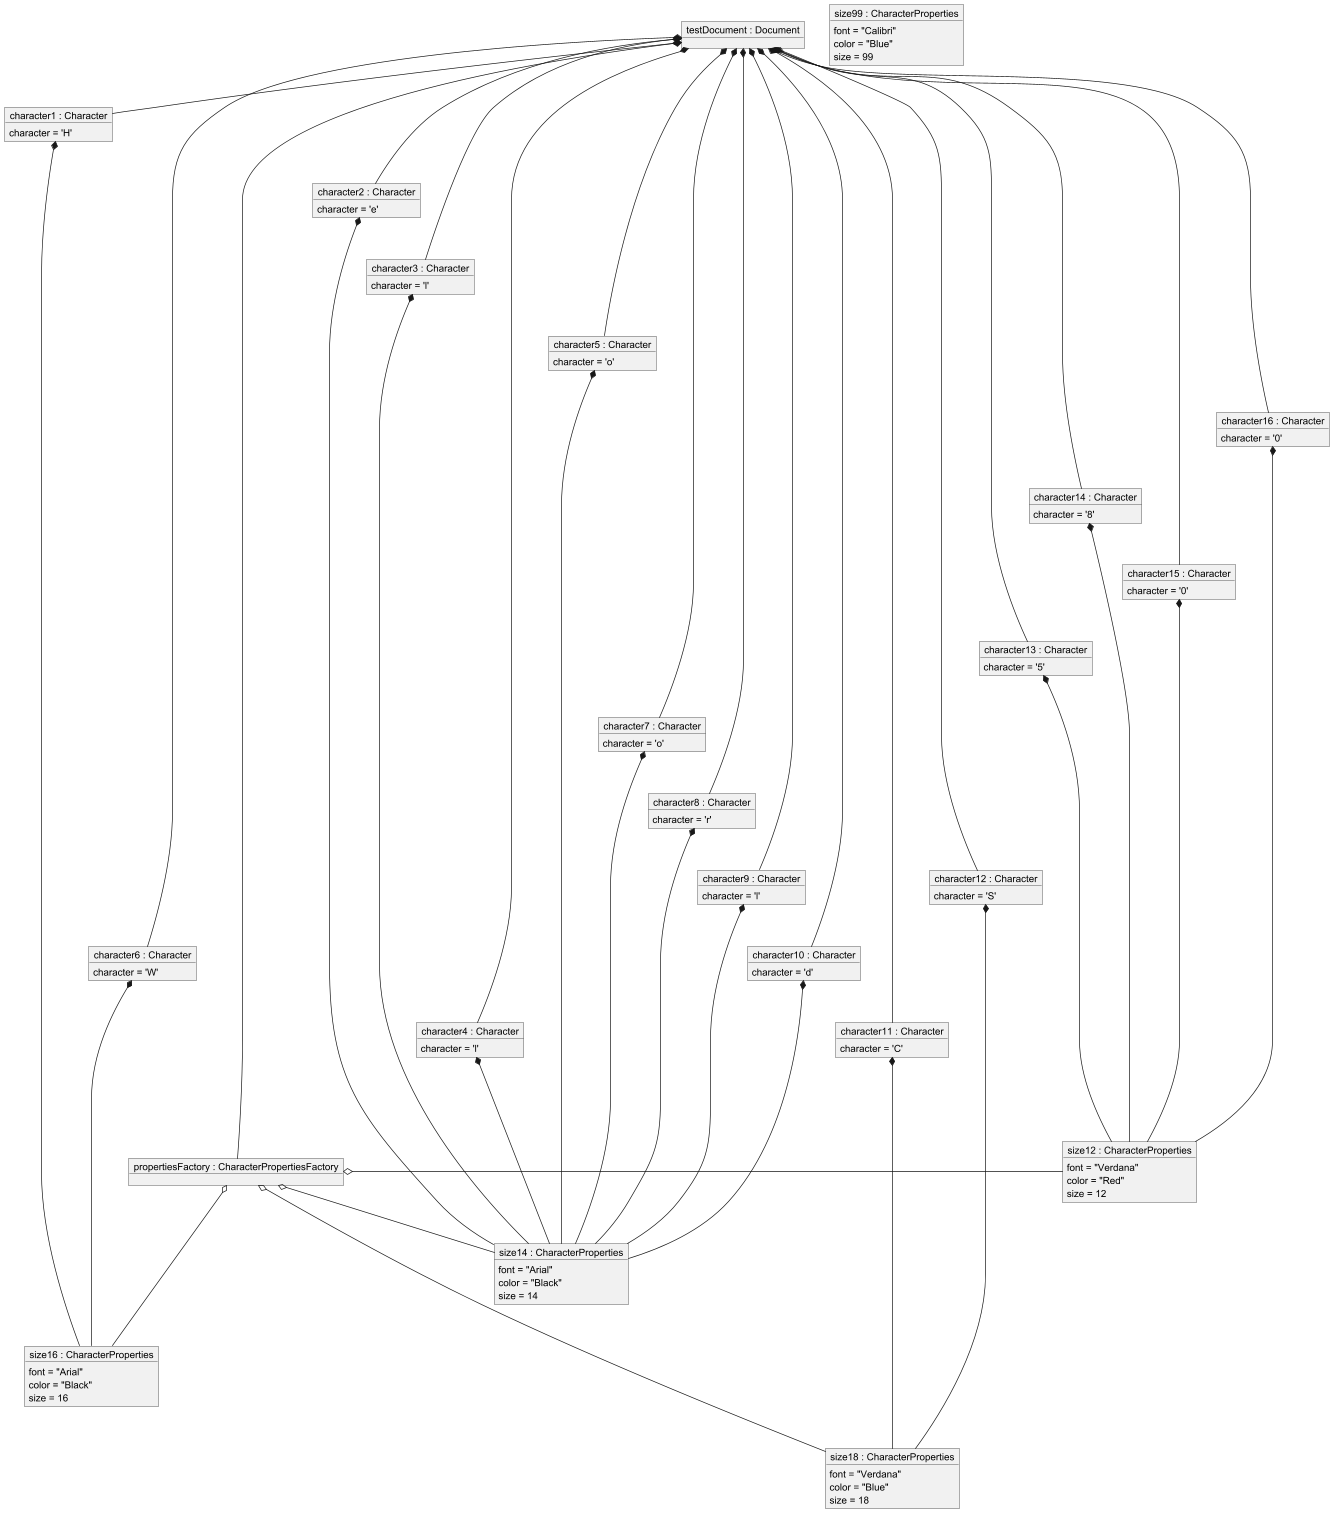

The diagram above was rendered by PlantUML. Its source (embedded in the PNG):
@startuml

object "testDocument : Document" as document
object "propertiesFactory : CharacterPropertiesFactory" as propertiesFactory
object "character1 : Character" as character1 {
 character = 'H'
}
object "character2 : Character" as character2 {
 character = 'e'
}
object "character3 : Character" as character3 {
 character = 'l'
}
object "character4 : Character" as character4 {
 character = 'l'
}
object "character5 : Character" as character5 {
 character = 'o'
}
object "character6 : Character" as character6 {
 character = 'W'
}
object "character7 : Character" as character7 {
 character = 'o'
}
object "character8 : Character" as character8 {
 character = 'r'
}
object "character9 : Character" as character9 {
 character = 'l'
}
object "character10 : Character" as character10 {
 character = 'd'
}
object "character11 : Character" as character11 {
 character = 'C'
}
object "character12 : Character" as character12 {
 character = 'S'
}
object "character13 : Character" as character13 {
 character = '5'
}
object "character14 : Character" as character14 {
 character = '8'
}
object "character15 : Character" as character15 {
 character = '0'
}
object "character16 : Character" as character16 {
 character = '0'
}

object "size12 : CharacterProperties" as size12 {
 font = "Verdana"
 color = "Red"
 size = 12
}

object "size14 : CharacterProperties" as size14 {
 font = "Arial"
 color = "Black"
 size = 14
}

object "size16 : CharacterProperties" as size16 {
 font = "Arial"
 color = "Black"
 size = 16
}

object "size18 : CharacterProperties" as size18 {
 font = "Verdana"
 color = "Blue"
 size = 18
}

object "size99 : CharacterProperties" as size99 {
 font = "Calibri"
 color = "Blue"
 size = 99
}


document *- character1
document *--- character2
document *--- character3
document *--- character4
document *---- character5
document *- character6
document *------- character7
document *-------- character8
document *--------- character9
document *---------- character10
document *----------- character11
document *------------ character12
document *------ character13
document *------- character14
document *----- character15
document *------ character16
document *---------------- propertiesFactory

propertiesFactory o- size12
character13 *--- size12
character14 *--- size12
character15 *--- size12
character16 *--- size12

propertiesFactory o-- size14
character2 *---- size14
character3 *---- size14
character4 *---- size14
character5 *---- size14
character7 *---- size14
character8 *---- size14
character9 *---- size14
character10 *---- size14

propertiesFactory o--- size16
character1 *----- size16
character6 *----- size16

propertiesFactory o---- size18
character11 *------ size18
character12 *------ size18

@enduml